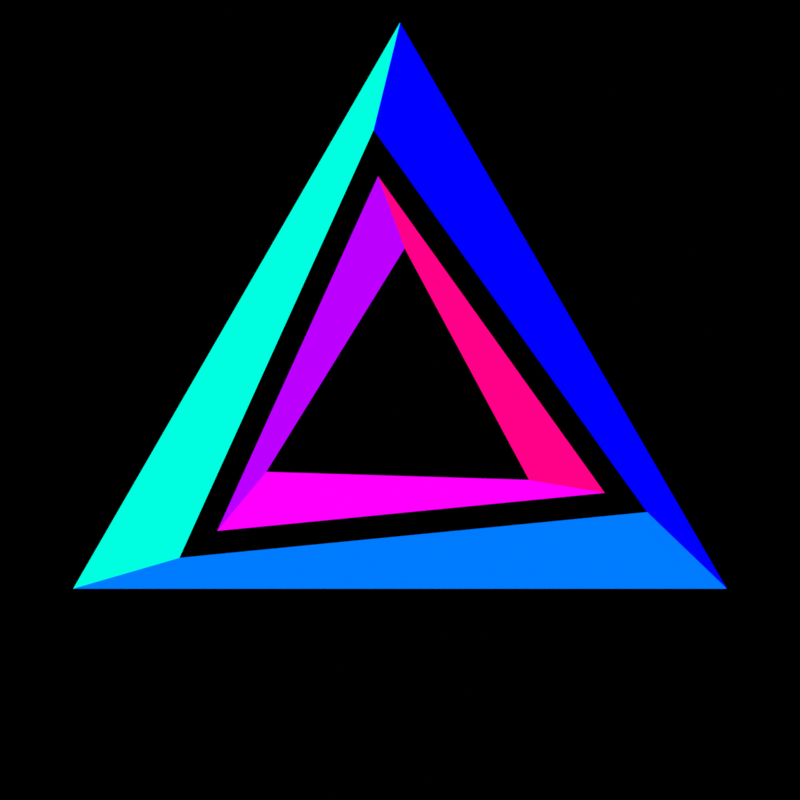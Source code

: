 # Source: icon.blend  (saved by Blender 2.81.16; exported with 4.5.12 LTS)
import bpy
from mathutils import Matrix  # noqa: F401  (used for matrix-valued properties, if any)

bpy.ops.wm.read_factory_settings(use_empty=True)
scene = bpy.context.scene
scene.name = 'Scene'

# ---- collections
col_collection = bpy.data.collections.new('Collection'); scene.collection.children.link(col_collection)

# ---- materials (node trees are filled in below, after node groups)
mat_material_001 = bpy.data.materials.new('Material.001')
mat_material_001.use_transparent_shadow = False
mat_material_002 = bpy.data.materials.new('Material.002')
mat_material_002.use_transparent_shadow = False
mat_material_003 = bpy.data.materials.new('Material.003')
mat_material_003.use_transparent_shadow = False
mat_material_004 = bpy.data.materials.new('Material.004')
mat_material_004.use_transparent_shadow = False
mat_material_005 = bpy.data.materials.new('Material.005')
mat_material_005.use_transparent_shadow = False
mat_material_006 = bpy.data.materials.new('Material.006')
mat_material_006.use_transparent_shadow = False

# ---- material node trees
mat_material_001.use_nodes = True; mat_material_001.node_tree.nodes.clear()
_N = mat_material_001.node_tree.nodes; _L = mat_material_001.node_tree.links
n0 = _N.new('ShaderNodeOutputMaterial'); n0.name = 'Material Output'; n0.location = (300, 300)
n1 = _N.new('ShaderNodeEmission'); n1.name = 'Emission'; n1.location = (10, 300)
n1.inputs[0].default_value = (0.0, 0.2, 1.0, 1.0)
_L.new(n1.outputs[0], n0.inputs[0])
n0.is_active_output = True
mat_material_002.use_nodes = True; mat_material_002.node_tree.nodes.clear()
_N = mat_material_002.node_tree.nodes; _L = mat_material_002.node_tree.links
n0 = _N.new('ShaderNodeOutputMaterial'); n0.name = 'Material Output'; n0.location = (300, 300)
n1 = _N.new('ShaderNodeEmission'); n1.name = 'Emission'; n1.location = (10, 300)
n1.inputs[0].default_value = (0.0, 0.0, 1.0, 1.0)
_L.new(n1.outputs[0], n0.inputs[0])
n0.is_active_output = True
mat_material_003.use_nodes = True; mat_material_003.node_tree.nodes.clear()
_N = mat_material_003.node_tree.nodes; _L = mat_material_003.node_tree.links
n0 = _N.new('ShaderNodeOutputMaterial'); n0.name = 'Material Output'; n0.location = (300, 300)
n1 = _N.new('ShaderNodeEmission'); n1.name = 'Emission'; n1.location = (10, 300)
n1.inputs[0].default_value = (0.0, 1.0, 0.75, 1.0)
_L.new(n1.outputs[0], n0.inputs[0])
n0.is_active_output = True
mat_material_004.use_nodes = True; mat_material_004.node_tree.nodes.clear()
_N = mat_material_004.node_tree.nodes; _L = mat_material_004.node_tree.links
n0 = _N.new('ShaderNodeOutputMaterial'); n0.name = 'Material Output'; n0.location = (300, 300)
n1 = _N.new('ShaderNodeEmission'); n1.name = 'Emission'; n1.location = (10, 300)
n1.inputs[0].default_value = (1.0, 0.0, 1.0, 1.0)
_L.new(n1.outputs[0], n0.inputs[0])
n0.is_active_output = True
mat_material_005.use_nodes = True; mat_material_005.node_tree.nodes.clear()
_N = mat_material_005.node_tree.nodes; _L = mat_material_005.node_tree.links
n0 = _N.new('ShaderNodeOutputMaterial'); n0.name = 'Material Output'; n0.location = (300, 300)
n1 = _N.new('ShaderNodeEmission'); n1.name = 'Emission'; n1.location = (10, 300)
n1.inputs[0].default_value = (1.0, 0.0, 0.25, 1.0)
_L.new(n1.outputs[0], n0.inputs[0])
n0.is_active_output = True
mat_material_006.use_nodes = True; mat_material_006.node_tree.nodes.clear()
_N = mat_material_006.node_tree.nodes; _L = mat_material_006.node_tree.links
n0 = _N.new('ShaderNodeOutputMaterial'); n0.name = 'Material Output'; n0.location = (300, 300)
n1 = _N.new('ShaderNodeEmission'); n1.name = 'Emission'; n1.location = (10, 300)
n1.inputs[0].default_value = (0.5, 0.0, 1.0, 1.0)
_L.new(n1.outputs[0], n0.inputs[0])
n0.is_active_output = True

# ---- world
world_world = bpy.data.worlds.new('World'); scene.world = world_world
world_world.use_nodes = True; world_world.node_tree.nodes.clear()
_N = world_world.node_tree.nodes; _L = world_world.node_tree.links
n0 = _N.new('ShaderNodeOutputWorld'); n0.name = 'World Output'; n0.location = (300, 300)
n1 = _N.new('ShaderNodeBackground'); n1.name = 'Background'; n1.location = (10, 300)
n1.inputs[0].default_value = (0.0, 0.0, 0.0, 1.0)
_L.new(n1.outputs[0], n0.inputs[0])
n0.is_active_output = True
world_world.color = (0.05088, 0.05088, 0.05088)
world_world.use_sun_shadow = False
world_world.sun_shadow_jitter_overblur = 0.0

# ---- cameras
cam_camera = bpy.data.cameras.new('Camera')
cam_camera.type = 'ORTHO'
cam_camera.clip_end = 100.0
cam_camera.ortho_scale = 7.314

# ---- lights
light_light = bpy.data.lights.new('Light', 'POINT')
light_light.transmission_factor = 0.0
light_light.energy = 1000.0
light_light.shadow_soft_size = 0.1
light_light.shadow_maximum_resolution = 0.006
light_light.use_absolute_resolution = True

# ---- meshes
me_circle_001 = bpy.data.meshes.new('Circle.001')
me_circle_001.from_pydata([(0.0, 1.0, 0.0), (-0.866, -0.5, 0.0), (0.866, -0.5, 0.0), (-0.5848, -0.4185, 0.0), (-0.07, 0.7157, 0.0), (0.6548, -0.2972, 0.0)], [], [(2, 0, 4, 5), (1, 2, 5, 3), (0, 1, 3, 4)])
me_circle_001.polygons.foreach_set('material_index', [1, 0, 2])
_uv = me_circle_001.uv_layers.new(name='UVMap')
_uv.uv.foreach_set('vector', [0.933, 0.25, 0.5, 1.0, 0.5, 1.0, 0.933, 0.25, 0.06699, 0.25, 0.933, 0.25, 0.933, 0.25, 0.06699, 0.25, 0.5, 1.0, 0.06699, 0.25, 0.06699, 0.25, 0.5, 1.0])
me_circle_001.materials.append(mat_material_001)
me_circle_001.materials.append(mat_material_002)
me_circle_001.materials.append(mat_material_003)
me_circle_001.use_remesh_fix_poles = True
me_circle_001.use_remesh_preserve_attributes = False
me_circle_001.use_mirror_vertex_groups = False
me_circle_001.update()
me_circle_003 = bpy.data.meshes.new('Circle.003')
me_circle_003.from_pydata([(0.0, 1.0, 0.0), (-0.866, -0.5, 0.0), (0.866, -0.5, 0.0), (-0.6237, -0.2602, 0.0), (0.08652, 0.6703, 0.0), (0.5372, -0.4101, 0.0)], [], [(2, 0, 4, 5), (1, 2, 5, 3), (0, 1, 3, 4)])
me_circle_003.polygons.foreach_set('material_index', [1, 0, 2])
_uv = me_circle_003.uv_layers.new(name='UVMap')
_uv.uv.foreach_set('vector', [0.933, 0.25, 0.5, 1.0, 0.5, 1.0, 0.933, 0.25, 0.06699, 0.25, 0.933, 0.25, 0.933, 0.25, 0.06699, 0.25, 0.5, 1.0, 0.06699, 0.25, 0.06699, 0.25, 0.5, 1.0])
me_circle_003.materials.append(mat_material_004)
me_circle_003.materials.append(mat_material_005)
me_circle_003.materials.append(mat_material_006)
me_circle_003.use_remesh_fix_poles = True
me_circle_003.use_remesh_preserve_attributes = False
me_circle_003.use_mirror_vertex_groups = False
me_circle_003.update()

# ---- objects
ob_light = bpy.data.objects.new('Light', light_light)
ob_camera = bpy.data.objects.new('Camera', cam_camera)
ob_circle = bpy.data.objects.new('Circle', me_circle_001)
ob_circle_002 = bpy.data.objects.new('Circle.002', me_circle_003)

# ---- transforms, parenting, visibility, modifiers, constraints
ob_light.location = (4.076, 1.005, 5.904)
ob_light.rotation_euler = (0.6503, 0.05522, 1.866)
ob_light.lock_rotations_4d = False
ob_light.empty_display_type = 'ARROWS'
ob_light.color = (0.0, 0.0, 0.0, 0.0)
ob_light.lineart.crease_threshold = 0.0
ob_camera.location = (0.0, 0.0, 4.204)
ob_camera.lock_rotations_4d = False
ob_camera.empty_display_type = 'ARROWS'
ob_camera.color = (0.0, 0.0, 0.0, 0.0)
ob_camera.display_type = 'WIRE'
ob_camera.lineart.crease_threshold = 0.0
ob_circle.location = (0.0, 0.0, 0.0)
ob_circle.scale = (3.45, 3.45, 3.45)
ob_circle.lineart.crease_threshold = 0.0
ob_circle_002.location = (0.0, 0.0, 0.0)
ob_circle_002.rotation_euler = (0.0, -0.0, 0.09777)
ob_circle_002.scale = (2.055, 2.055, 2.055)
ob_circle_002.lineart.crease_threshold = 0.0

# ---- collection membership
col_collection.objects.link(ob_light)
col_collection.objects.link(ob_camera)
col_collection.objects.link(ob_circle)
col_collection.objects.link(ob_circle_002)

# ---- scene / render settings (as saved in the file)
scene.camera = ob_camera
scene.frame_start = 1; scene.frame_end = 250; scene.frame_set(1)
scene.render.engine = 'BLENDER_EEVEE_NEXT'
scene.render.resolution_x = 1000
scene.render.resolution_y = 1000
scene.cycles.use_denoising = False
scene.cycles.samples = 128
scene.cycles.sampling_pattern = 'TABULATED_SOBOL'
scene.cycles.use_adaptive_sampling = False
scene.cycles.use_light_tree = False
scene.view_settings.view_transform = 'Standard'
bpy.context.view_layer.update()
